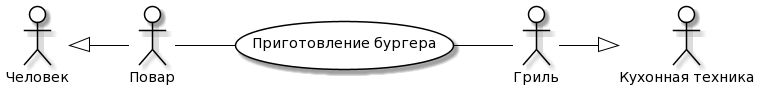

The diagram above was rendered by PlantUML. Its source (embedded in the PNG):
@startuml
skinparam actor {
	BackgroundColor White
	ArrowColor Black
	BorderColor Black
}
skinparam usecase {
	BackgroundColor White
	ArrowColor Black
	BorderColor Black
}
left to right direction
actor P0 as "Человек"
actor M0 as "Кухонная техника"
actor P as "Повар"
actor M as "Гриль"
usecase A as "Приготовление бургера"
P -- (A)
(A) -- M
P0 <|-- P
M --|> M0
@enduml